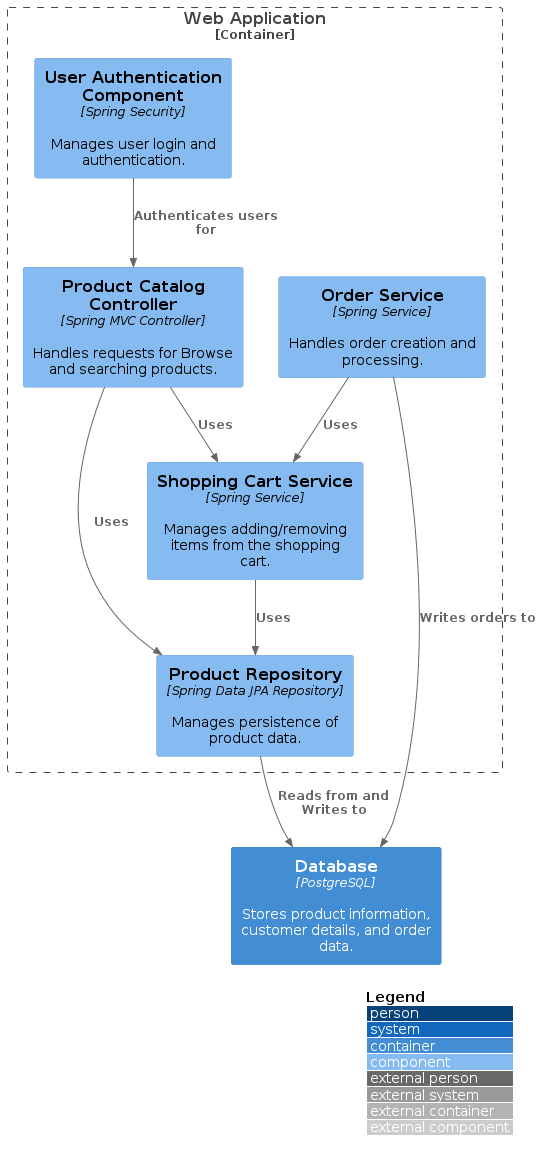

The diagram above was rendered by PlantUML. Its source (embedded in the PNG):
@startuml
!include <C4/C4_Component>

!pragma svginteractive true

LAYOUT_WITH_LEGEND()

Container_Boundary(web_application, "Web Application") {
   Component(product_catalog_controller, "Product Catalog Controller", "Spring MVC Controller", "Handles requests for Browse and searching products.")
   Component(product_repository, "Product Repository", "Spring Data JPA Repository", "Manages persistence of product data.")
   Component(shopping_cart_service, "Shopping Cart Service", "Spring Service", "Manages adding/removing items from the shopping cart.")
   Component(order_service, "Order Service", "Spring Service", "Handles order creation and processing.")
   Component(user_authentication_component, "User Authentication Component", "Spring Security", "Manages user login and authentication.")

   Rel(product_catalog_controller, product_repository, "Uses")
   Rel(product_catalog_controller, shopping_cart_service, "Uses")
   Rel(shopping_cart_service, product_repository, "Uses")
   Rel(order_service, shopping_cart_service, "Uses")
   Rel(user_authentication_component, product_catalog_controller, "Authenticates users for")
}

Container(database, "Database", "PostgreSQL", "Stores product information, customer details, and order data.")

Rel(product_repository, database, "Reads from and Writes to")
Rel(order_service, database, "Writes orders to")

@enduml